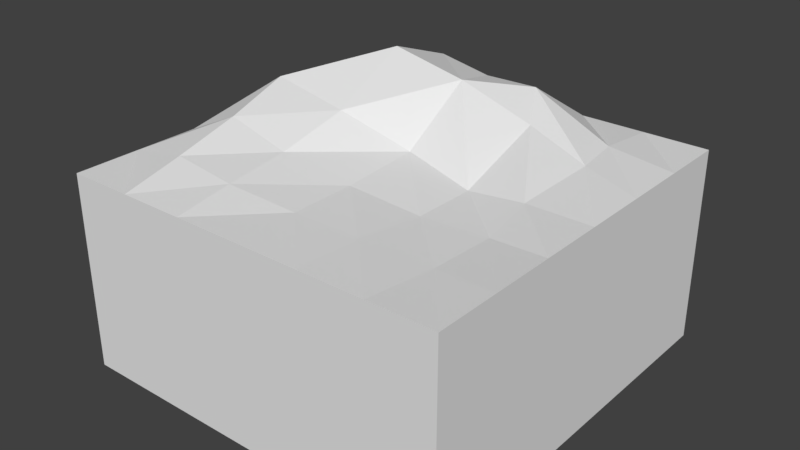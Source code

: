 # Source: StandardHills2.blend  (saved by Blender 2.79.0; exported with 4.5.12 LTS)
import bpy
from mathutils import Matrix  # noqa: F401  (used for matrix-valued properties, if any)

bpy.ops.wm.read_factory_settings(use_empty=True)
scene = bpy.context.scene
scene.name = 'Scene'

# ---- collections
col_collection_1 = bpy.data.collections.new('Collection 1'); scene.collection.children.link(col_collection_1)

# ---- materials (node trees are filled in below, after node groups)
mat_material_001 = bpy.data.materials.new('Material.001')
mat_material_001.alpha_threshold = 0.0
mat_material_001.use_transparent_shadow = False
mat_material_001.roughness = 0.5
mat_material_001.line_color = (0.0, 0.0, 0.0, 1.0)

# ---- material node trees

# ---- world
world_world = bpy.data.worlds.new('World'); scene.world = world_world
world_world.color = (0.05088, 0.05088, 0.05088)
world_world.use_sun_shadow = False
world_world.sun_shadow_jitter_overblur = 0.0
world_world.cycles.sampling_method = 'MANUAL'

# ---- meshes
me_cube_010 = bpy.data.meshes.new('Cube.010')
me_cube_010.from_pydata([(5.0, 5.0, -2.5), (5.0, -5.0, -2.5), (-5.0, -5.0, -2.5), (-5.0, 5.0, -2.5), (5.0, 5.0, 2.5), (5.0, -5.0, 2.5), (-5.0, -5.0, 2.5), (-5.0, 5.0, 2.5), (5.0, 3.333, 2.5), (5.0, 1.667, 2.5), (5.0, -2.682e-06, 2.5), (5.0, -1.667, 2.5), (5.0, -3.333, 2.5), (3.333, 5.0, 2.5), (1.667, 5.0, 2.5), (1.192e-06, 5.0, 2.5), (-1.667, 5.0, 2.5), (-3.333, 5.0, 2.5), (3.333, -5.0, 2.5), (1.667, -5.0, 2.5), (-2.682e-06, -5.0, 2.5), (-1.667, -5.0, 2.5), (-3.333, -5.0, 2.5), (-5.0, -3.333, 2.5), (-5.0, -1.667, 2.5), (-5.0, 8.941e-07, 2.5), (-5.004, 1.667, 2.502), (-5.0, 3.333, 2.5), (3.343, 3.34, 2.685), (3.539, 2.013, 2.707), (3.333, -2.533e-06, 2.5), (3.482, -1.431, 2.319), (3.443, -3.139, 2.36), (1.299, 3.368, 3.606), (1.905, 2.284, 3.152), (1.876, 0.02083, 2.338), (1.855, -1.587, 2.336), (1.696, -3.286, 2.464), (-0.2097, 3.551, 3.504), (0.1922, 1.971, 3.92), (0.04326, 0.2968, 2.65), (-1.391e-06, -1.667, 2.5), (-2.036e-06, -3.333, 2.5), (-1.824, 3.893, 3.618), (-1.75, 1.991, 4.309), (-1.585, -0.1795, 3.378), (-1.805, -1.827, 2.834), (-1.723, -3.513, 2.69), (-3.505, 3.521, 2.854), (-3.727, 1.696, 3.411), (-3.552, -0.1315, 3.726), (-3.416, -1.796, 3.256), (-3.363, -3.453, 2.851)], [], [(0, 1, 2, 3), (23, 22, 52), (0, 4, 8, 9, 10, 11, 12, 5, 1), (1, 5, 18, 19, 20, 21, 22, 6, 2), (2, 6, 23, 24, 25, 26, 27, 7, 3), (4, 0, 3, 7, 17, 16, 15, 14, 13), (32, 5, 12), (37, 18, 32), (42, 19, 37), (42, 21, 20), (47, 22, 21), (13, 8, 4), (28, 9, 8), (29, 10, 9), (30, 11, 10), (31, 12, 11), (14, 28, 13), (33, 29, 28), (34, 30, 29), (35, 31, 30), (36, 32, 31), (15, 33, 14), (34, 33, 39), (39, 35, 34), (40, 36, 35), (41, 37, 36), (15, 43, 38), (43, 39, 38), (39, 45, 40), (40, 46, 41), (41, 47, 42), (17, 43, 16), (48, 44, 43), (44, 50, 45), (45, 51, 46), (46, 52, 47), (17, 27, 48), (48, 26, 49), (49, 25, 50), (50, 24, 51), (51, 23, 52), (23, 6, 22), (32, 18, 5), (37, 19, 18), (42, 20, 19), (42, 47, 21), (47, 52, 22), (13, 28, 8), (28, 29, 9), (29, 30, 10), (30, 31, 11), (31, 32, 12), (14, 33, 28), (33, 34, 29), (34, 35, 30), (35, 36, 31), (36, 37, 32), (15, 38, 33), (39, 33, 38), (39, 40, 35), (40, 41, 36), (41, 42, 37), (15, 16, 43), (43, 44, 39), (39, 44, 45), (40, 45, 46), (41, 46, 47), (17, 48, 43), (48, 49, 44), (44, 49, 50), (45, 50, 51), (46, 51, 52), (17, 7, 27), (48, 27, 26), (49, 26, 25), (50, 25, 24), (51, 24, 23)])
_uv = me_cube_010.uv_layers.new(name='UVMap')
_uv.uv.foreach_set('vector', [0.8611, 0.3613, 0.6386, 0.5838, 0.416, 0.3613, 0.6386, 0.1387, 0.008164, 0.6657, 0.0495, 0.6256, 0.04917, 0.6642, 0.8611, 0.3613, 0.9724, 0.4725, 0.8631, 0.5857, 0.8611, 0.5839, 0.8611, 0.5838, 0.824, 0.6209, 0.7869, 0.658, 0.7498, 0.6951, 0.6386, 0.5838, 0.6386, 0.5838, 0.5273, 0.6951, 0.4141, 0.5858, 0.416, 0.5838, 0.416, 0.5838, 0.3789, 0.5467, 0.3418, 0.5096, 0.3047, 0.4725, 0.416, 0.3613, 0.416, 0.3613, 0.3047, 0.25, 0.3589, 0.1929, 0.3599, 0.1939, 0.416, 0.1387, 0.4531, 0.1016, 0.4902, 0.06454, 0.5273, 0.02745, 0.6386, 0.1387, 0.9724, 0.25, 0.8611, 0.3613, 0.6386, 0.1387, 0.7498, 0.02745, 0.7869, 0.06454, 0.824, 0.1016, 0.8611, 0.1387, 0.9182, 0.1929, 0.9172, 0.1939, 0.2127, 0.671, 0.2515, 0.6273, 0.2504, 0.6676, 0.171, 0.6664, 0.2112, 0.626, 0.2127, 0.671, 0.1306, 0.665, 0.1709, 0.6252, 0.171, 0.6664, 0.1306, 0.665, 0.09016, 0.6252, 0.1306, 0.625, 0.08904, 0.6615, 0.0495, 0.6256, 0.09016, 0.6252, 0.2044, 0.8658, 0.2442, 0.8263, 0.244, 0.866, 0.2042, 0.8259, 0.2453, 0.7868, 0.2442, 0.8263, 0.2098, 0.794, 0.2468, 0.7474, 0.2453, 0.7868, 0.2074, 0.7457, 0.2487, 0.7077, 0.2468, 0.7474, 0.2122, 0.7117, 0.2504, 0.6676, 0.2487, 0.7077, 0.1652, 0.8666, 0.2042, 0.8259, 0.2044, 0.8658, 0.1529, 0.8229, 0.2098, 0.794, 0.2042, 0.8259, 0.1697, 0.7984, 0.2074, 0.7457, 0.2098, 0.794, 0.1733, 0.7436, 0.2122, 0.7117, 0.2074, 0.7457, 0.1742, 0.7066, 0.2127, 0.671, 0.2122, 0.7117, 0.1257, 0.8692, 0.1529, 0.8229, 0.1652, 0.8666, 0.1697, 0.7984, 0.1529, 0.8229, 0.1281, 0.7927, 0.1281, 0.7927, 0.1733, 0.7436, 0.1697, 0.7984, 0.132, 0.7474, 0.1742, 0.7066, 0.1733, 0.7436, 0.131, 0.7041, 0.171, 0.6664, 0.1742, 0.7066, 0.1257, 0.8692, 0.08411, 0.8342, 0.1197, 0.8285, 0.08411, 0.8342, 0.1281, 0.7927, 0.1197, 0.8285, 0.1281, 0.7927, 0.09218, 0.742, 0.132, 0.7474, 0.132, 0.7474, 0.08806, 0.7019, 0.131, 0.7041, 0.131, 0.7041, 0.08904, 0.6615, 0.1306, 0.665, 0.04639, 0.8668, 0.08411, 0.8342, 0.0864, 0.8697, 0.04177, 0.8308, 0.08627, 0.7918, 0.08411, 0.8342, 0.08627, 0.7918, 0.0476, 0.7458, 0.09218, 0.742, 0.09218, 0.742, 0.04859, 0.7055, 0.08806, 0.7019, 0.08806, 0.7019, 0.04917, 0.6642, 0.08904, 0.6615, 0.04639, 0.8668, 0.005301, 0.8281, 0.04177, 0.8308, 0.04177, 0.8308, 0.00386, 0.7881, 0.04042, 0.7868, 0.04042, 0.7868, 0.003068, 0.7476, 0.0476, 0.7458, 0.0476, 0.7458, 0.005692, 0.7065, 0.04859, 0.7055, 0.04859, 0.7055, 0.008164, 0.6657, 0.04917, 0.6642, 0.008164, 0.6657, 0.008759, 0.625, 0.0495, 0.6256, 0.2127, 0.671, 0.2112, 0.626, 0.2515, 0.6273, 0.171, 0.6664, 0.1709, 0.6252, 0.2112, 0.626, 0.1306, 0.665, 0.1306, 0.625, 0.1709, 0.6252, 0.1306, 0.665, 0.08904, 0.6615, 0.09016, 0.6252, 0.08904, 0.6615, 0.04917, 0.6642, 0.0495, 0.6256, 0.2044, 0.8658, 0.2042, 0.8259, 0.2442, 0.8263, 0.2042, 0.8259, 0.2098, 0.794, 0.2453, 0.7868, 0.2098, 0.794, 0.2074, 0.7457, 0.2468, 0.7474, 0.2074, 0.7457, 0.2122, 0.7117, 0.2487, 0.7077, 0.2122, 0.7117, 0.2127, 0.671, 0.2504, 0.6676, 0.1652, 0.8666, 0.1529, 0.8229, 0.2042, 0.8259, 0.1529, 0.8229, 0.1697, 0.7984, 0.2098, 0.794, 0.1697, 0.7984, 0.1733, 0.7436, 0.2074, 0.7457, 0.1733, 0.7436, 0.1742, 0.7066, 0.2122, 0.7117, 0.1742, 0.7066, 0.171, 0.6664, 0.2127, 0.671, 0.1257, 0.8692, 0.1197, 0.8285, 0.1529, 0.8229, 0.1281, 0.7927, 0.1529, 0.8229, 0.1197, 0.8285, 0.1281, 0.7927, 0.132, 0.7474, 0.1733, 0.7436, 0.132, 0.7474, 0.131, 0.7041, 0.1742, 0.7066, 0.131, 0.7041, 0.1306, 0.665, 0.171, 0.6664, 0.1257, 0.8692, 0.0864, 0.8697, 0.08411, 0.8342, 0.08411, 0.8342, 0.08627, 0.7918, 0.1281, 0.7927, 0.1281, 0.7927, 0.08627, 0.7918, 0.09218, 0.742, 0.132, 0.7474, 0.09218, 0.742, 0.08806, 0.7019, 0.131, 0.7041, 0.08806, 0.7019, 0.08904, 0.6615, 0.04639, 0.8668, 0.04177, 0.8308, 0.08411, 0.8342, 0.04177, 0.8308, 0.04042, 0.7868, 0.08627, 0.7918, 0.08627, 0.7918, 0.04042, 0.7868, 0.0476, 0.7458, 0.09218, 0.742, 0.0476, 0.7458, 0.04859, 0.7055, 0.08806, 0.7019, 0.04859, 0.7055, 0.04917, 0.6642, 0.04639, 0.8668, 0.006505, 0.868, 0.005301, 0.8281, 0.04177, 0.8308, 0.005301, 0.8281, 0.00386, 0.7881, 0.04042, 0.7868, 0.00386, 0.7881, 0.003068, 0.7476, 0.0476, 0.7458, 0.003068, 0.7476, 0.005692, 0.7065, 0.04859, 0.7055, 0.005692, 0.7065, 0.008164, 0.6657])
me_cube_010.materials.append(mat_material_001)
me_cube_010.use_remesh_preserve_volume = False
me_cube_010.use_remesh_preserve_attributes = False
me_cube_010.use_mirror_vertex_groups = False
me_cube_010.update()

# ---- objects
ob_cube_002 = bpy.data.objects.new('Cube.002', me_cube_010)

# ---- transforms, parenting, visibility, modifiers, constraints
ob_cube_002.location = (0.0, 0.0, 0.0)
ob_cube_002.lock_rotations_4d = False
ob_cube_002.empty_display_type = 'ARROWS'
ob_cube_002.lineart.crease_threshold = 0.0

# ---- collection membership
col_collection_1.objects.link(ob_cube_002)

# ---- scene / render settings (as saved in the file)
scene.frame_start = 1; scene.frame_end = 250; scene.frame_set(1)
scene.render.engine = 'BLENDER_EEVEE_NEXT'
scene.render.resolution_percentage = 50
scene.render.dither_intensity = 0.0
scene.cycles.use_denoising = False
scene.cycles.samples = 128
scene.cycles.sampling_pattern = 'TABULATED_SOBOL'
scene.cycles.use_adaptive_sampling = False
scene.cycles.use_light_tree = False
scene.cycles.blur_glossy = 0.0
scene.cycles.sample_clamp_indirect = 0.0
scene.view_settings.view_transform = 'Standard'
bpy.context.view_layer.update()

# ---- added for rendering (the .blend has no active camera and no usable light): camera, sun
cam_auto = bpy.data.cameras.new('AutoCamera')
cam_auto.lens = 50.0
cam_auto.sensor_width = 36.0
cam_auto.clip_end = 1000.0
ob_auto_camera = bpy.data.objects.new('AutoCamera', cam_auto)
scene.collection.objects.link(ob_auto_camera)
ob_auto_camera.location = (14.5226, -17.4292, 12.524)
ob_auto_camera.rotation_euler = (1.09748, -7.21219e-08, 0.694738)
scene.camera = ob_auto_camera
light_auto_sun = bpy.data.lights.new('AutoSun', 'SUN')
light_auto_sun.energy = 3.0
light_auto_sun.angle = 0.0523599
ob_auto_sun = bpy.data.objects.new('AutoSun', light_auto_sun)
scene.collection.objects.link(ob_auto_sun)
ob_auto_sun.rotation_euler = (0.872665, 0.174533, 0.523599)
bpy.context.view_layer.update()
